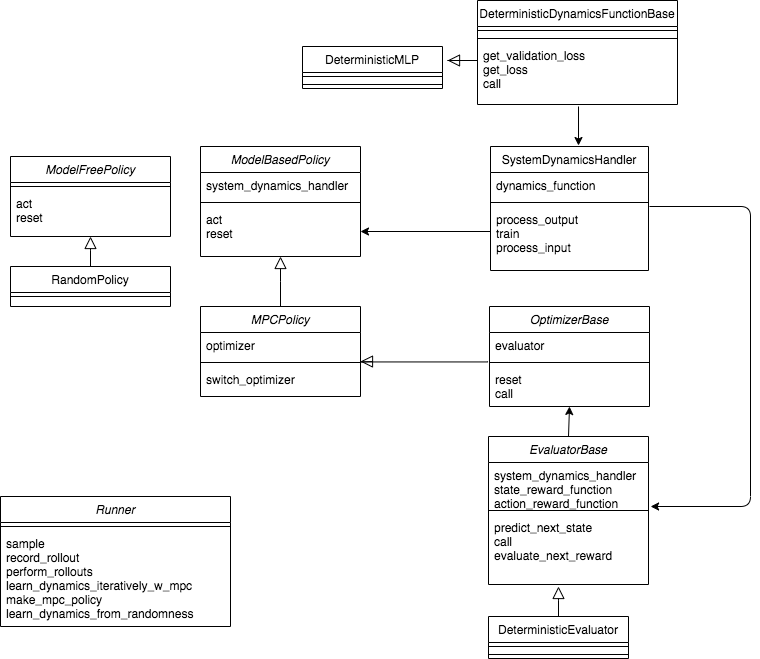

The diagram above was exported from draw.io. Its source (the exported page's mxGraphModel, read from the mxfile embedded in the PNG):
<mxGraphModel dx="1647" dy="1984" grid="1" gridSize="10" guides="1" tooltips="1" connect="1" arrows="1" fold="1" page="1" pageScale="1" pageWidth="827" pageHeight="1169" math="0" shadow="0">
  <root>
    <mxCell id="0" />
    <mxCell id="1" parent="0" />
    <mxCell id="2" value="ModelBasedPolicy" style="swimlane;fontStyle=2;align=center;verticalAlign=top;childLayout=stackLayout;horizontal=1;startSize=26;horizontalStack=0;resizeParent=1;resizeLast=0;collapsible=1;marginBottom=0;rounded=0;shadow=0;strokeWidth=1;" vertex="1" parent="1">
      <mxGeometry x="220" y="120" width="160" height="110" as="geometry">
        <mxRectangle x="230" y="140" width="160" height="26" as="alternateBounds" />
      </mxGeometry>
    </mxCell>
    <mxCell id="3" value="system_dynamics_handler" style="text;align=left;verticalAlign=top;spacingLeft=4;spacingRight=4;overflow=hidden;rotatable=0;points=[[0,0.5],[1,0.5]];portConstraint=eastwest;" vertex="1" parent="2">
      <mxGeometry y="26" width="160" height="26" as="geometry" />
    </mxCell>
    <mxCell id="4" value="" style="line;html=1;strokeWidth=1;align=left;verticalAlign=middle;spacingTop=-1;spacingLeft=3;spacingRight=3;rotatable=0;labelPosition=right;points=[];portConstraint=eastwest;" vertex="1" parent="2">
      <mxGeometry y="52" width="160" height="8" as="geometry" />
    </mxCell>
    <mxCell id="5" value="act&#10;reset" style="text;align=left;verticalAlign=top;spacingLeft=4;spacingRight=4;overflow=hidden;rotatable=0;points=[[0,0.5],[1,0.5]];portConstraint=eastwest;" vertex="1" parent="2">
      <mxGeometry y="60" width="160" height="50" as="geometry" />
    </mxCell>
    <mxCell id="6" value="" style="endArrow=block;endSize=10;endFill=0;shadow=0;strokeWidth=1;rounded=0;edgeStyle=elbowEdgeStyle;elbow=vertical;" edge="1" target="2" parent="1">
      <mxGeometry width="160" relative="1" as="geometry">
        <mxPoint x="300" y="280" as="sourcePoint" />
        <mxPoint x="200" y="203" as="targetPoint" />
      </mxGeometry>
    </mxCell>
    <mxCell id="7" value="SystemDynamicsHandler" style="swimlane;fontStyle=0;align=center;verticalAlign=top;childLayout=stackLayout;horizontal=1;startSize=26;horizontalStack=0;resizeParent=1;resizeLast=0;collapsible=1;marginBottom=0;rounded=0;shadow=0;strokeWidth=1;" vertex="1" parent="1">
      <mxGeometry x="510" y="120" width="158" height="124" as="geometry">
        <mxRectangle x="550" y="140" width="160" height="26" as="alternateBounds" />
      </mxGeometry>
    </mxCell>
    <mxCell id="8" value="dynamics_function" style="text;align=left;verticalAlign=top;spacingLeft=4;spacingRight=4;overflow=hidden;rotatable=0;points=[[0,0.5],[1,0.5]];portConstraint=eastwest;rounded=0;shadow=0;html=0;" vertex="1" parent="7">
      <mxGeometry y="26" width="158" height="26" as="geometry" />
    </mxCell>
    <mxCell id="9" value="" style="line;html=1;strokeWidth=1;align=left;verticalAlign=middle;spacingTop=-1;spacingLeft=3;spacingRight=3;rotatable=0;labelPosition=right;points=[];portConstraint=eastwest;" vertex="1" parent="7">
      <mxGeometry y="52" width="158" height="8" as="geometry" />
    </mxCell>
    <mxCell id="10" value="process_output&#10;train&#10;process_input" style="text;align=left;verticalAlign=top;spacingLeft=4;spacingRight=4;overflow=hidden;rotatable=0;points=[[0,0.5],[1,0.5]];portConstraint=eastwest;" vertex="1" parent="7">
      <mxGeometry y="60" width="158" height="50" as="geometry" />
    </mxCell>
    <mxCell id="11" value="ModelFreePolicy" style="swimlane;fontStyle=2;align=center;verticalAlign=top;childLayout=stackLayout;horizontal=1;startSize=26;horizontalStack=0;resizeParent=1;resizeLast=0;collapsible=1;marginBottom=0;rounded=0;shadow=0;strokeWidth=1;" vertex="1" parent="1">
      <mxGeometry x="30" y="130" width="160" height="80" as="geometry">
        <mxRectangle x="230" y="140" width="160" height="26" as="alternateBounds" />
      </mxGeometry>
    </mxCell>
    <mxCell id="12" value="" style="line;html=1;strokeWidth=1;align=left;verticalAlign=middle;spacingTop=-1;spacingLeft=3;spacingRight=3;rotatable=0;labelPosition=right;points=[];portConstraint=eastwest;" vertex="1" parent="11">
      <mxGeometry y="26" width="160" height="8" as="geometry" />
    </mxCell>
    <mxCell id="13" value="act&#10;reset" style="text;align=left;verticalAlign=top;spacingLeft=4;spacingRight=4;overflow=hidden;rotatable=0;points=[[0,0.5],[1,0.5]];portConstraint=eastwest;" vertex="1" parent="11">
      <mxGeometry y="34" width="160" height="36" as="geometry" />
    </mxCell>
    <mxCell id="14" value="RandomPolicy" style="swimlane;fontStyle=0;align=center;verticalAlign=top;childLayout=stackLayout;horizontal=1;startSize=26;horizontalStack=0;resizeParent=1;resizeLast=0;collapsible=1;marginBottom=0;rounded=0;shadow=0;strokeWidth=1;" vertex="1" parent="1">
      <mxGeometry x="30" y="240" width="160" height="40" as="geometry">
        <mxRectangle x="130" y="380" width="160" height="26" as="alternateBounds" />
      </mxGeometry>
    </mxCell>
    <mxCell id="15" value="" style="line;html=1;strokeWidth=1;align=left;verticalAlign=middle;spacingTop=-1;spacingLeft=3;spacingRight=3;rotatable=0;labelPosition=right;points=[];portConstraint=eastwest;" vertex="1" parent="14">
      <mxGeometry y="26" width="160" height="8" as="geometry" />
    </mxCell>
    <mxCell id="16" value="" style="endArrow=block;endSize=10;endFill=0;shadow=0;strokeWidth=1;rounded=0;edgeStyle=elbowEdgeStyle;elbow=vertical;" edge="1" source="14" target="11" parent="1">
      <mxGeometry width="160" relative="1" as="geometry">
        <mxPoint x="10" y="203" as="sourcePoint" />
        <mxPoint x="10" y="203" as="targetPoint" />
      </mxGeometry>
    </mxCell>
    <mxCell id="17" value="" style="endArrow=classic;html=1;exitX=0;exitY=0.5;exitDx=0;exitDy=0;entryX=1;entryY=0.5;entryDx=0;entryDy=0;" edge="1" source="10" target="5" parent="1">
      <mxGeometry width="50" height="50" relative="1" as="geometry">
        <mxPoint x="390" y="340" as="sourcePoint" />
        <mxPoint x="440" y="290" as="targetPoint" />
      </mxGeometry>
    </mxCell>
    <mxCell id="18" value="DeterministicDynamicsFunctionBase" style="swimlane;fontStyle=0;align=center;verticalAlign=top;childLayout=stackLayout;horizontal=1;startSize=26;horizontalStack=0;resizeParent=1;resizeLast=0;collapsible=1;marginBottom=0;rounded=0;shadow=0;strokeWidth=1;" vertex="1" parent="1">
      <mxGeometry x="497" y="-26" width="200" height="104" as="geometry">
        <mxRectangle x="550" y="140" width="160" height="26" as="alternateBounds" />
      </mxGeometry>
    </mxCell>
    <mxCell id="19" value="" style="line;html=1;strokeWidth=1;align=left;verticalAlign=middle;spacingTop=-1;spacingLeft=3;spacingRight=3;rotatable=0;labelPosition=right;points=[];portConstraint=eastwest;" vertex="1" parent="18">
      <mxGeometry y="26" width="200" height="8" as="geometry" />
    </mxCell>
    <mxCell id="20" value="" style="line;html=1;strokeWidth=1;align=left;verticalAlign=middle;spacingTop=-1;spacingLeft=3;spacingRight=3;rotatable=0;labelPosition=right;points=[];portConstraint=eastwest;" vertex="1" parent="18">
      <mxGeometry y="34" width="200" height="8" as="geometry" />
    </mxCell>
    <mxCell id="21" value="get_validation_loss&#10;get_loss&#10;call" style="text;align=left;verticalAlign=top;spacingLeft=4;spacingRight=4;overflow=hidden;rotatable=0;points=[[0,0.5],[1,0.5]];portConstraint=eastwest;" vertex="1" parent="18">
      <mxGeometry y="42" width="200" height="62" as="geometry" />
    </mxCell>
    <mxCell id="22" value="" style="endArrow=classic;html=1;exitX=0.505;exitY=1.032;exitDx=0;exitDy=0;exitPerimeter=0;entryX=0.557;entryY=-0.008;entryDx=0;entryDy=0;entryPerimeter=0;" edge="1" source="21" target="7" parent="1">
      <mxGeometry width="50" height="50" relative="1" as="geometry">
        <mxPoint x="390" y="180" as="sourcePoint" />
        <mxPoint x="440" y="130" as="targetPoint" />
      </mxGeometry>
    </mxCell>
    <mxCell id="23" value="DeterministicMLP" style="swimlane;fontStyle=0;align=center;verticalAlign=top;childLayout=stackLayout;horizontal=1;startSize=26;horizontalStack=0;resizeParent=1;resizeLast=0;collapsible=1;marginBottom=0;rounded=0;shadow=0;strokeWidth=1;" vertex="1" parent="1">
      <mxGeometry x="322" y="20" width="140" height="42" as="geometry">
        <mxRectangle x="550" y="140" width="160" height="26" as="alternateBounds" />
      </mxGeometry>
    </mxCell>
    <mxCell id="24" value="" style="line;html=1;strokeWidth=1;align=left;verticalAlign=middle;spacingTop=-1;spacingLeft=3;spacingRight=3;rotatable=0;labelPosition=right;points=[];portConstraint=eastwest;" vertex="1" parent="23">
      <mxGeometry y="26" width="140" height="8" as="geometry" />
    </mxCell>
    <mxCell id="25" value="" style="line;html=1;strokeWidth=1;align=left;verticalAlign=middle;spacingTop=-1;spacingLeft=3;spacingRight=3;rotatable=0;labelPosition=right;points=[];portConstraint=eastwest;" vertex="1" parent="23">
      <mxGeometry y="34" width="140" height="8" as="geometry" />
    </mxCell>
    <mxCell id="26" value="" style="endArrow=block;endSize=10;endFill=0;shadow=0;strokeWidth=1;rounded=0;edgeStyle=elbowEdgeStyle;elbow=vertical;exitX=0;exitY=0.274;exitDx=0;exitDy=0;exitPerimeter=0;entryX=1.036;entryY=0.29;entryDx=0;entryDy=0;entryPerimeter=0;" edge="1" source="21" parent="1">
      <mxGeometry width="160" relative="1" as="geometry">
        <mxPoint x="120" y="250" as="sourcePoint" />
        <mxPoint x="467.03999999999996" y="33.98000000000002" as="targetPoint" />
        <Array as="points">
          <mxPoint x="480" y="34" />
        </Array>
      </mxGeometry>
    </mxCell>
    <mxCell id="27" value="MPCPolicy" style="swimlane;fontStyle=2;align=center;verticalAlign=top;childLayout=stackLayout;horizontal=1;startSize=26;horizontalStack=0;resizeParent=1;resizeLast=0;collapsible=1;marginBottom=0;rounded=0;shadow=0;strokeWidth=1;" vertex="1" parent="1">
      <mxGeometry x="220" y="280" width="160" height="90" as="geometry">
        <mxRectangle x="230" y="140" width="160" height="26" as="alternateBounds" />
      </mxGeometry>
    </mxCell>
    <mxCell id="28" value="optimizer" style="text;align=left;verticalAlign=top;spacingLeft=4;spacingRight=4;overflow=hidden;rotatable=0;points=[[0,0.5],[1,0.5]];portConstraint=eastwest;" vertex="1" parent="27">
      <mxGeometry y="26" width="160" height="26" as="geometry" />
    </mxCell>
    <mxCell id="29" value="" style="line;html=1;strokeWidth=1;align=left;verticalAlign=middle;spacingTop=-1;spacingLeft=3;spacingRight=3;rotatable=0;labelPosition=right;points=[];portConstraint=eastwest;" vertex="1" parent="27">
      <mxGeometry y="52" width="160" height="8" as="geometry" />
    </mxCell>
    <mxCell id="30" value="switch_optimizer" style="text;align=left;verticalAlign=top;spacingLeft=4;spacingRight=4;overflow=hidden;rotatable=0;points=[[0,0.5],[1,0.5]];portConstraint=eastwest;" vertex="1" parent="27">
      <mxGeometry y="60" width="160" height="20" as="geometry" />
    </mxCell>
    <mxCell id="31" value="OptimizerBase" style="swimlane;fontStyle=2;align=center;verticalAlign=top;childLayout=stackLayout;horizontal=1;startSize=26;horizontalStack=0;resizeParent=1;resizeLast=0;collapsible=1;marginBottom=0;rounded=0;shadow=0;strokeWidth=1;" vertex="1" parent="1">
      <mxGeometry x="509" y="280" width="160" height="100" as="geometry">
        <mxRectangle x="230" y="140" width="160" height="26" as="alternateBounds" />
      </mxGeometry>
    </mxCell>
    <mxCell id="32" value="evaluator" style="text;align=left;verticalAlign=top;spacingLeft=4;spacingRight=4;overflow=hidden;rotatable=0;points=[[0,0.5],[1,0.5]];portConstraint=eastwest;" vertex="1" parent="31">
      <mxGeometry y="26" width="160" height="26" as="geometry" />
    </mxCell>
    <mxCell id="33" value="" style="line;html=1;strokeWidth=1;align=left;verticalAlign=middle;spacingTop=-1;spacingLeft=3;spacingRight=3;rotatable=0;labelPosition=right;points=[];portConstraint=eastwest;" vertex="1" parent="31">
      <mxGeometry y="52" width="160" height="8" as="geometry" />
    </mxCell>
    <mxCell id="34" value="reset&#10;call&#10;" style="text;align=left;verticalAlign=top;spacingLeft=4;spacingRight=4;overflow=hidden;rotatable=0;points=[[0,0.5],[1,0.5]];portConstraint=eastwest;" vertex="1" parent="31">
      <mxGeometry y="60" width="160" height="30" as="geometry" />
    </mxCell>
    <mxCell id="35" value="EvaluatorBase" style="swimlane;fontStyle=2;align=center;verticalAlign=top;childLayout=stackLayout;horizontal=1;startSize=26;horizontalStack=0;resizeParent=1;resizeLast=0;collapsible=1;marginBottom=0;rounded=0;shadow=0;strokeWidth=1;" vertex="1" parent="1">
      <mxGeometry x="508" y="410" width="160" height="148" as="geometry">
        <mxRectangle x="230" y="140" width="160" height="26" as="alternateBounds" />
      </mxGeometry>
    </mxCell>
    <mxCell id="36" value="system_dynamics_handler&#10;state_reward_function&#10;action_reward_function" style="text;align=left;verticalAlign=top;spacingLeft=4;spacingRight=4;overflow=hidden;rotatable=0;points=[[0,0.5],[1,0.5]];portConstraint=eastwest;" vertex="1" parent="35">
      <mxGeometry y="26" width="160" height="44" as="geometry" />
    </mxCell>
    <mxCell id="37" value="" style="line;html=1;strokeWidth=1;align=left;verticalAlign=middle;spacingTop=-1;spacingLeft=3;spacingRight=3;rotatable=0;labelPosition=right;points=[];portConstraint=eastwest;" vertex="1" parent="35">
      <mxGeometry y="70" width="160" height="8" as="geometry" />
    </mxCell>
    <mxCell id="38" value="predict_next_state&#10;call&#10;evaluate_next_reward" style="text;align=left;verticalAlign=top;spacingLeft=4;spacingRight=4;overflow=hidden;rotatable=0;points=[[0,0.5],[1,0.5]];portConstraint=eastwest;" vertex="1" parent="35">
      <mxGeometry y="78" width="160" height="70" as="geometry" />
    </mxCell>
    <mxCell id="39" value="" style="endArrow=classic;html=1;exitX=0.5;exitY=0;exitDx=0;exitDy=0;entryX=0.5;entryY=1;entryDx=0;entryDy=0;" edge="1" source="35" target="31" parent="1">
      <mxGeometry width="50" height="50" relative="1" as="geometry">
        <mxPoint x="390" y="280" as="sourcePoint" />
        <mxPoint x="440" y="230" as="targetPoint" />
      </mxGeometry>
    </mxCell>
    <mxCell id="40" value="" style="endArrow=classic;html=1;exitX=1.006;exitY=0;exitDx=0;exitDy=0;exitPerimeter=0;entryX=1.013;entryY=1;entryDx=0;entryDy=0;entryPerimeter=0;" edge="1" source="10" target="36" parent="1">
      <mxGeometry width="50" height="50" relative="1" as="geometry">
        <mxPoint x="390" y="280" as="sourcePoint" />
        <mxPoint x="440" y="230" as="targetPoint" />
        <Array as="points">
          <mxPoint x="770" y="180" />
          <mxPoint x="770" y="480" />
        </Array>
      </mxGeometry>
    </mxCell>
    <mxCell id="41" value="DeterministicEvaluator" style="swimlane;fontStyle=0;align=center;verticalAlign=top;childLayout=stackLayout;horizontal=1;startSize=26;horizontalStack=0;resizeParent=1;resizeLast=0;collapsible=1;marginBottom=0;rounded=0;shadow=0;strokeWidth=1;" vertex="1" parent="1">
      <mxGeometry x="508" y="590" width="140" height="42" as="geometry">
        <mxRectangle x="550" y="140" width="160" height="26" as="alternateBounds" />
      </mxGeometry>
    </mxCell>
    <mxCell id="42" value="" style="line;html=1;strokeWidth=1;align=left;verticalAlign=middle;spacingTop=-1;spacingLeft=3;spacingRight=3;rotatable=0;labelPosition=right;points=[];portConstraint=eastwest;" vertex="1" parent="41">
      <mxGeometry y="26" width="140" height="8" as="geometry" />
    </mxCell>
    <mxCell id="43" value="" style="line;html=1;strokeWidth=1;align=left;verticalAlign=middle;spacingTop=-1;spacingLeft=3;spacingRight=3;rotatable=0;labelPosition=right;points=[];portConstraint=eastwest;" vertex="1" parent="41">
      <mxGeometry y="34" width="140" height="8" as="geometry" />
    </mxCell>
    <mxCell id="44" value="" style="endArrow=block;endSize=10;endFill=0;shadow=0;strokeWidth=1;rounded=0;edgeStyle=elbowEdgeStyle;elbow=vertical;exitX=0.5;exitY=0;exitDx=0;exitDy=0;" edge="1" source="41" parent="1">
      <mxGeometry width="160" relative="1" as="geometry">
        <mxPoint x="578" y="580" as="sourcePoint" />
        <mxPoint x="578" y="560" as="targetPoint" />
      </mxGeometry>
    </mxCell>
    <mxCell id="45" value="" style="endArrow=block;endSize=10;endFill=0;shadow=0;strokeWidth=1;rounded=0;edgeStyle=elbowEdgeStyle;elbow=vertical;exitX=-0.012;exitY=1.115;exitDx=0;exitDy=0;exitPerimeter=0;" edge="1" source="32" parent="1">
      <mxGeometry width="160" relative="1" as="geometry">
        <mxPoint x="310" y="290" as="sourcePoint" />
        <mxPoint x="380.0000000000002" y="335" as="targetPoint" />
      </mxGeometry>
    </mxCell>
    <mxCell id="46" value="Runner" style="swimlane;fontStyle=2;align=center;verticalAlign=top;childLayout=stackLayout;horizontal=1;startSize=26;horizontalStack=0;resizeParent=1;resizeLast=0;collapsible=1;marginBottom=0;rounded=0;shadow=0;strokeWidth=1;" vertex="1" parent="1">
      <mxGeometry x="20" y="470" width="230" height="130" as="geometry">
        <mxRectangle x="230" y="140" width="160" height="26" as="alternateBounds" />
      </mxGeometry>
    </mxCell>
    <mxCell id="47" value="" style="line;html=1;strokeWidth=1;align=left;verticalAlign=middle;spacingTop=-1;spacingLeft=3;spacingRight=3;rotatable=0;labelPosition=right;points=[];portConstraint=eastwest;" vertex="1" parent="46">
      <mxGeometry y="26" width="230" height="8" as="geometry" />
    </mxCell>
    <mxCell id="48" value="sample&#10;record_rollout&#10;perform_rollouts&#10;learn_dynamics_iteratively_w_mpc&#10;make_mpc_policy&#10;learn_dynamics_from_randomness" style="text;align=left;verticalAlign=top;spacingLeft=4;spacingRight=4;overflow=hidden;rotatable=0;points=[[0,0.5],[1,0.5]];portConstraint=eastwest;" vertex="1" parent="46">
      <mxGeometry y="34" width="230" height="96" as="geometry" />
    </mxCell>
  </root>
</mxGraphModel>